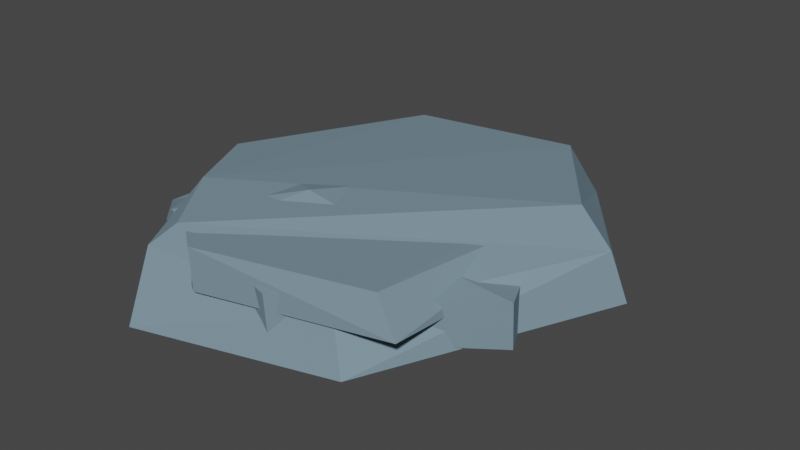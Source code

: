 # Source: Rock1.blend  (saved by Blender 3.5.10; exported with 4.5.12 LTS)
import bpy
from mathutils import Matrix  # noqa: F401  (used for matrix-valued properties, if any)

bpy.ops.wm.read_factory_settings(use_empty=True)
scene = bpy.context.scene
scene.name = 'Scene'

# ---- collections
col_collection = bpy.data.collections.new('Collection'); scene.collection.children.link(col_collection)

# ---- materials (node trees are filled in below, after node groups)
mat_mat16 = bpy.data.materials.new('mat16')
mat_mat16.use_transparent_shadow = False
mat_mat16.diffuse_color = (0.19, 0.28, 0.34, 1.0)
mat_mat16.roughness = 1.0
mat_mat16.specular_intensity = 0.0

# ---- material node trees
mat_mat16.use_nodes = True; mat_mat16.node_tree.nodes.clear()
_N = mat_mat16.node_tree.nodes; _L = mat_mat16.node_tree.links
n0 = _N.new('ShaderNodeBsdfPrincipled'); n0.name = 'Principled BSDF'; n0.location = (10, 300)
n0.distribution = 'GGX'
n0.subsurface_method = 'RANDOM_WALK_SKIN'
n0.inputs[0].default_value = (0.19, 0.28, 0.34, 1.0)
n0.inputs[2].default_value = 1.0
n0.inputs[3].default_value = 1.45
n0.inputs[13].default_value = 0.0
n0.inputs[27].default_value = (0.0, 0.0, 0.0, 1.0)
n0.inputs[28].default_value = 1.0
n1 = _N.new('ShaderNodeOutputMaterial'); n1.name = 'Material Output'; n1.location = (300, 300)
n2 = _N.new('ShaderNodeNormalMap'); n2.name = 'Normal Map'; n2.location = (-300, -300)
n2.label = 'Normal/Map'
n2.inputs[0].default_value = 0.0
_L.new(n0.outputs[0], n1.inputs[0])
_L.new(n2.outputs[0], n0.inputs[5])
n1.is_active_output = True

# ---- world
world_world = bpy.data.worlds.new('World'); scene.world = world_world
world_world.use_nodes = True; world_world.node_tree.nodes.clear()
_N = world_world.node_tree.nodes; _L = world_world.node_tree.links
n0 = _N.new('ShaderNodeOutputWorld'); n0.name = 'World Output'; n0.location = (300, 300)
n1 = _N.new('ShaderNodeBackground'); n1.name = 'Background'; n1.location = (10, 300)
n1.inputs[0].default_value = (0.05088, 0.05088, 0.05088, 1.0)
_L.new(n1.outputs[0], n0.inputs[0])
n0.is_active_output = True
world_world.color = (0.05088, 0.05088, 0.05088)
world_world.use_sun_shadow = False
world_world.sun_shadow_jitter_overblur = 0.0

# ---- meshes
me_rocks_001 = bpy.data.meshes.new('rocks.001')
me_rocks_001.from_pydata([(-0.1282, -0.2639, -0.07726), (0.1584, -0.2088, -0.05609), (0.1316, -0.1907, 0.006502), (0.3157, 0.06091, 0.04264), (0.3337, 0.07514, -0.02395), (0.1515, 0.3151, -0.02818), (-0.1556, 0.3267, -0.04205), (-0.1349, 0.296, 0.01782), (-0.2529, 0.03936, -0.04697), (-0.2561, 0.03522, 0.02326), (-0.1727, -0.09826, 0.04451), (-0.09957, -0.2014, 0.04456), (0.2557, 0.09357, 0.06826), (0.1276, 0.2765, 0.0466), (-0.1358, -0.2185, 0.01064)], [], [(0, 1, 2), (1, 3, 2), (4, 5, 3), (5, 6, 7), (6, 8, 9), (8, 10, 9), (10, 7, 9), (8, 1, 0), (11, 2, 3), (10, 11, 12), (10, 13, 7), (5, 13, 12), (7, 13, 5), (3, 12, 11), (5, 12, 3), (2, 11, 14), (2, 14, 0), (0, 14, 10), (9, 7, 6), (8, 6, 5), (1, 4, 3), (5, 4, 1), (8, 5, 1), (12, 13, 10), (8, 0, 10), (10, 14, 11)])
me_rocks_001.polygons.foreach_set('use_smooth', [True] * 26)
_k = set([(0, 1), (0, 2), (0, 8), (0, 10), (0, 14), (1, 2), (1, 3), (1, 4), (1, 5), (1, 8), (2, 3), (2, 11), (2, 14), (3, 4), (3, 5), (3, 11), (3, 12), (4, 5), (5, 6), (5, 8), (5, 12), (5, 13), (6, 7), (6, 8), (6, 9), (7, 9), (7, 10), (7, 13), (8, 9), (8, 10), (9, 10), (10, 11), (10, 12), (10, 13), (10, 14), (11, 12), (11, 14), (12, 13)])
me_rocks_001.attributes.new('sharp_edge', 'BOOLEAN', 'EDGE').data.foreach_set('value', [ (min(e.vertices), max(e.vertices)) in _k for e in me_rocks_001.edges])
_uv = me_rocks_001.uv_layers.new(name='UVMap')
_uv.uv.foreach_set('vector', [-0.3789, -0.06943, -0.3902, -0.04242, -0.3832, -0.04149, -0.4103, 0.07279, -0.4059, 0.1052, -0.4033, 0.07397, 0.4086, -0.1984, 0.3968, -0.2261, 0.4022, -0.1955, 0.4565, -0.0004946, 0.4497, -0.03051, 0.4438, -0.02666, 0.4408, -0.1023, 0.4233, -0.1271, 0.4174, -0.1234, -0.153, -0.4012, -0.1625, -0.3854, -0.1497, -0.3949, 0.1264, 0.08093, 0.1632, 0.09589, 0.1417, 0.07673, -0.04629, 0.08597, -0.007879, 0.1148, -0.01336, 0.08608, -0.08544, 0.1455, -0.0962, 0.1663, -0.08238, 0.1945, 0.06863, 0.1043, 0.05644, 0.1077, 0.07202, 0.1512, 0.1227, 0.08985, 0.1497, 0.1296, 0.1594, 0.1049, 0.4555, 0.04287, 0.4468, 0.04278, 0.4401, 0.0642, 0.4434, -0.02402, 0.4472, 0.002191, 0.4559, 0.002221, -0.1263, 0.1909, -0.1199, 0.1875, -0.1271, 0.1418, 0.4082, 0.1801, 0.3866, 0.1951, 0.3866, 0.2024, -0.3724, -0.04923, -0.3579, -0.06765, -0.3593, -0.07271, -0.3476, -0.0359, -0.3345, -0.05936, -0.3433, -0.06384, 0.0787, -0.4053, 0.08285, -0.3963, 0.09526, -0.3923, 0.3499, -0.1519, 0.3712, -0.1325, 0.3772, -0.1362, -0.09671, 0.1027, -0.1206, 0.1214, -0.1094, 0.1501, -0.4439, -0.05367, -0.4561, -0.02244, -0.4491, -0.02135, -0.0937, 0.1239, -0.0649, 0.1328, -0.04423, 0.1064, -0.06844, 0.1113, -0.07985, 0.159, -0.03058, 0.1409, 0.118, 0.1437, 0.1394, 0.1369, 0.1128, 0.09699, 0.04399, -0.3884, 0.01107, -0.3882, 0.02918, -0.3775, -0.00282, -0.1637, -0.01569, -0.1657, -0.01505, -0.1605])
me_rocks_001.materials.append(mat_mat16)
me_rocks_001.update()
me_rocks_001.normals_split_custom_set([tuple(v) for v in zip(*[iter([0.1541, -0.9298, 0.3341, 0.1541, -0.9298, 0.3341, 0.1541, -0.9298, 0.3341, 0.6855, -0.567, 0.4567, 0.6855, -0.567, 0.4567, 0.6855, -0.567, 0.4567, 0.7504, 0.5753, 0.3255, 0.7504, 0.5753, 0.3255, 0.7504, 0.5753, 0.3255, 0.01355, 0.8901, 0.4555, 0.01311, 0.8913, 0.4533, 0.01455, 0.8875, 0.4606, -0.9468, 0.3208, -0.02433, -0.9468, 0.3208, -0.02433, -0.9468, 0.3208, -0.02433, -0.8409, -0.5366, -0.07003, -0.8409, -0.5366, -0.07003, -0.8409, -0.5366, -0.07003, -0.1255, 0.07897, 0.9889, -0.1255, 0.07897, 0.9889, -0.1255, 0.07897, 0.9889, 0.05022, 0.1197, -0.9915, 0.05022, 0.1197, -0.9915, 0.05022, 0.1197, -0.9915, 0.1685, -0.2598, 0.9508, 0.1685, -0.2598, 0.9508, 0.1685, -0.2598, 0.9508, -0.04219, -0.02944, 0.9987, -0.04219, -0.02944, 0.9987, -0.04219, -0.02944, 0.9987, -0.103, 0.077, 0.9917, -0.103, 0.077, 0.9917, -0.103, 0.077, 0.9917, 0.6827, 0.5368, 0.4957, 0.6827, 0.5368, 0.4957, 0.6827, 0.5368, 0.4957, 0.01455, 0.8875, 0.4606, 0.015, 0.8863, 0.463, 0.01355, 0.8901, 0.4555, 0.2128, -0.3302, 0.9196, 0.2128, -0.3302, 0.9196, 0.2128, -0.3302, 0.9196, 0.5612, 0.5377, 0.6292, 0.5612, 0.5377, 0.6292, 0.5612, 0.5377, 0.6292, 0.102, -0.9274, 0.3599, 0.102, -0.9274, 0.3599, 0.102, -0.9274, 0.3599, 0.09878, -0.8808, 0.463, 0.09878, -0.8808, 0.463, 0.09878, -0.8808, 0.463, -0.9467, -0.3124, 0.07929, -0.9467, -0.3124, 0.07929, -0.9467, -0.3124, 0.07929, -0.7962, 0.3799, 0.4709, -0.7962, 0.3799, 0.4709, -0.7962, 0.3799, 0.4709, 0.04519, 0.001816, -0.999, 0.04519, 0.001816, -0.999, 0.04519, 0.001816, -0.999, 0.8397, -0.5312, 0.1131, 0.8397, -0.5312, 0.1131, 0.8397, -0.5312, 0.1131, 0.09449, 0.05421, -0.994, 0.09449, 0.05421, -0.994, 0.09449, 0.05421, -0.994, 0.01004, 0.05333, -0.9985, 0.01004, 0.05333, -0.9985, 0.01004, 0.05333, -0.9985, -0.08214, 0.06025, 0.9948, -0.08214, 0.06025, 0.9948, -0.08214, 0.06025, 0.9948, -0.8986, -0.3895, 0.2018, -0.8986, -0.3895, 0.2018, -0.8986, -0.3895, 0.2018, -0.5316, -0.3765, 0.7587, -0.5316, -0.3765, 0.7587, -0.5316, -0.3765, 0.7587])] * 3)])
me_rocks_002 = bpy.data.meshes.new('rocks.002')
me_rocks_002.from_pydata([(0.05818, -0.2161, -0.04214), (0.2766, -0.0648, -0.03917), (0.05836, -0.2207, 0.01897), (-0.1663, -0.1526, -0.0367), (-0.2234, 0.07297, -0.01951), (-0.0587, 0.297, -0.002019), (-0.2499, 0.07394, -0.002296), (-0.1661, -0.1572, 0.02442), (0.1653, 0.1686, -0.006489), (0.1997, -0.06903, 0.02773), (0.2774, -0.0696, 0.02193), (0.0576, 0.1015, 0.0396), (-0.02233, -0.06347, 0.05981), (-0.102, -0.1754, 0.02286)], [], [(4, 1, 0), (0, 1, 10, 2), (3, 0, 2, 13, 7), (3, 4, 0), (4, 5, 8), (5, 4, 6), (7, 6, 4), (4, 3, 7), (4, 8, 1), (9, 8, 11), (8, 9, 10), (1, 8, 10), (8, 5, 11), (11, 5, 6), (6, 12, 11), (12, 9, 11), (12, 6, 7), (13, 12, 7), (9, 12, 13), (13, 2, 9), (2, 10, 9)])
me_rocks_002.polygons.foreach_set('use_smooth', [True] * 21)
_k = set([(0, 1), (0, 2), (0, 3), (0, 4), (1, 4), (1, 8), (1, 10), (2, 9), (2, 10), (2, 13), (3, 4), (3, 7), (4, 5), (4, 6), (4, 7), (4, 8), (5, 6), (5, 8), (5, 11), (6, 7), (6, 11), (6, 12), (7, 12), (7, 13), (8, 9), (8, 10), (8, 11), (9, 10), (9, 11), (9, 12), (9, 13), (11, 12), (12, 13)])
me_rocks_002.attributes.new('sharp_edge', 'BOOLEAN', 'EDGE').data.foreach_set('value', [ (min(e.vertices), max(e.vertices)) in _k for e in me_rocks_002.edges])
_uv = me_rocks_002.uv_layers.new(name='UVMap')
_uv.uv.foreach_set('vector', [-0.03382, 0.05645, -0.002785, 0.09805, 0.003396, 0.07221, -0.404, -0.1209, -0.4157, -0.09703, -0.4102, -0.09446, -0.3984, -0.1183, -0.3799, -0.1768, -0.3912, -0.1564, -0.3859, -0.1534, -0.3778, -0.168, -0.3745, -0.1738, -0.005613, 0.04222, -0.02876, 0.04521, 0.008544, 0.06077, -0.0361, 0.0386, -0.05114, 0.06206, -0.0311, 0.07833, 0.231, 0.1259, 0.2363, 0.09854, 0.2337, 0.09665, -0.1093, 0.2709, -0.1339, 0.2683, -0.1334, 0.2715, 0.1492, -0.3919, 0.1267, -0.3984, 0.125, -0.3925, -0.003505, 0.03475, 0.002746, 0.07431, 0.02879, 0.07538, 0.07199, 0.2162, 0.09591, 0.2202, 0.09231, 0.2072, 0.1133, 0.1352, 0.08925, 0.1319, 0.08712, 0.1394, 0.06971, -0.4123, 0.04375, -0.4146, 0.06885, -0.4062, 0.1803, 0.1801, 0.1966, 0.1602, 0.1748, 0.1678, 0.1228, 0.03426, 0.1452, 0.02818, 0.1289, 0.0037, 0.156, 0.005208, 0.1364, 0.02423, 0.1506, 0.03591, 0.04042, 0.1292, 0.03243, 0.1502, 0.05327, 0.1424, 0.08236, -0.02946, 0.1027, -0.0477, 0.07797, -0.04643, -0.06806, -0.01015, -0.06083, 0.002096, -0.0637, -0.01519, -0.1498, 0.05563, -0.1374, 0.03689, -0.1439, 0.0242, 0.005798, 0.05056, -0.004256, 0.06385, 0.004771, 0.08253, -0.04105, 0.07856, -0.03598, 0.1047, -0.03277, 0.09758])
me_rocks_002.materials.append(mat_mat16)
me_rocks_002.update()
me_rocks_002.normals_split_custom_set([tuple(v) for v in zip(*[iter([-0.02421, 0.05457, -0.9982, -0.02421, 0.05457, -0.9982, -0.02421, 0.05457, -0.9982, 0.5679, -0.8203, -0.06754, 0.5679, -0.8203, -0.06754, 0.5679, -0.8203, -0.06754, 0.5679, -0.8203, -0.06754, -0.2729, -0.9594, -0.07158, -0.2729, -0.9594, -0.07158, -0.2729, -0.9594, -0.07158, -0.2729, -0.9594, -0.07158, -0.2729, -0.9594, -0.07158, -0.002918, 0.07523, -0.9972, -0.002918, 0.07523, -0.9972, -0.002918, 0.07523, -0.9972, 0.01741, 0.06509, -0.9977, 0.01741, 0.06509, -0.9977, 0.01741, 0.06509, -0.9977, -0.4844, 0.4161, -0.7695, -0.4844, 0.4161, -0.7695, -0.4844, 0.4161, -0.7695, -0.5294, -0.2843, -0.7993, -0.5294, -0.2843, -0.7993, -0.5294, -0.2843, -0.7993, -0.9696, -0.2442, -0.0156, -0.9696, -0.2442, -0.0156, -0.9696, -0.2442, -0.0156, -0.000842, 0.1382, -0.9904, -0.000842, 0.1382, -0.9904, -0.000842, 0.1382, -0.9904, 0.2916, 0.1776, 0.9399, 0.2916, 0.1776, 0.9399, 0.2916, 0.1776, 0.9399, 0.07477, 0.1527, 0.9854, 0.07477, 0.1527, 0.9854, 0.07477, 0.1527, 0.9854, 0.9036, 0.4277, 0.02222, 0.9036, 0.4277, 0.02222, 0.9036, 0.4277, 0.02222, 0.1998, 0.3163, 0.9274, 0.1998, 0.3163, 0.9274, 0.1998, 0.3163, 0.9274, -0.1448, 0.1229, 0.9818, -0.1448, 0.1229, 0.9818, -0.1448, 0.1229, 0.9818, -0.1493, 0.1912, 0.9701, -0.1493, 0.1912, 0.9701, -0.1493, 0.1912, 0.9701, 0.144, 0.05125, 0.9882, 0.144, 0.05125, 0.9882, 0.144, 0.05125, 0.9882, -0.2516, 0.02062, 0.9676, -0.2516, 0.02062, 0.9676, -0.2516, 0.02062, 0.9676, -0.05516, -0.2774, 0.9592, -0.05516, -0.2774, 0.9592, -0.05516, -0.2774, 0.9592, 0.1222, -0.3885, 0.9133, 0.1222, -0.3885, 0.9133, 0.1222, -0.3885, 0.9133, 0.006263, -0.06347, 0.998, 0.006263, -0.06347, 0.998, 0.006263, -0.06347, 0.998, 0.07302, -0.1252, 0.9894, 0.07302, -0.1252, 0.9894, 0.07302, -0.1252, 0.9894])] * 3)])
me_rocks_003 = bpy.data.meshes.new('rocks.003')
me_rocks_003.from_pydata([(-0.116, -0.1062, -0.04758), (-0.05392, -0.143, -0.002097), (-0.1183, -0.1084, -0.002113), (-0.2473, 0.09078, -0.04037), (0.1194, 0.1661, -0.01762), (-0.0539, 0.1969, -0.02948), (0.1011, -0.1978, -0.0494), (0.2285, -0.07247, -0.03946), (0.09138, -0.1914, -0.005333), (0.2188, -0.06607, 0.004602), (0.1529, 0.05611, 0.02011), (0.004727, 0.1659, 0.01786), (0.01041, 0.03588, 0.03913), (-0.2428, 0.07424, 0.00133), (-0.05627, 0.1947, 0.01599)], [], [(0, 6, 1), (0, 1, 2), (3, 0, 2), (0, 3, 5), (4, 6, 0), (5, 4, 0), (4, 7, 6), (6, 7, 9, 8), (6, 8, 1), (1, 8, 9), (10, 9, 7), (1, 9, 10), (10, 4, 11), (7, 4, 10), (10, 12, 1), (11, 12, 10), (1, 12, 13), (13, 12, 11), (3, 13, 14), (11, 14, 13), (2, 13, 3), (13, 2, 1), (5, 3, 14), (5, 14, 4), (14, 11, 4)])
me_rocks_003.polygons.foreach_set('use_smooth', [True] * 25)
_k = set([(0, 1), (0, 2), (0, 3), (0, 4), (0, 5), (0, 6), (1, 2), (1, 6), (1, 8), (1, 9), (1, 10), (1, 12), (1, 13), (2, 3), (2, 13), (3, 5), (3, 13), (3, 14), (4, 5), (4, 6), (4, 7), (4, 10), (4, 11), (4, 14), (5, 14), (6, 7), (6, 8), (7, 9), (7, 10), (8, 9), (9, 10), (10, 11), (10, 12), (11, 12), (11, 13), (11, 14), (12, 13), (13, 14)])
me_rocks_003.attributes.new('sharp_edge', 'BOOLEAN', 'EDGE').data.foreach_set('value', [ (min(e.vertices), max(e.vertices)) in _k for e in me_rocks_003.edges])
_uv = me_rocks_003.uv_layers.new(name='UVMap')
_uv.uv.foreach_set('vector', [-0.4017, -0.1539, -0.4113, -0.1324, -0.4003, -0.1455, -0.363, -0.2169, -0.363, -0.2084, -0.3591, -0.2146, -0.1585, -0.3966, -0.1792, -0.385, -0.1769, -0.3811, -0.04802, 0.06988, -0.0711, 0.06458, -0.07421, 0.08645, -0.05184, 0.097, -0.01852, 0.08191, -0.03498, 0.06505, -0.08637, 0.06745, -0.07755, 0.08273, -0.06, 0.05116, -0.04483, 0.1112, -0.01853, 0.1124, -0.01161, 0.09591, -0.4171, -0.03718, -0.4226, -0.02015, -0.4183, -0.01875, -0.4128, -0.03578, -0.3703, -0.1797, -0.3659, -0.1783, -0.3573, -0.1909, 0.0296, 0.08086, 0.01977, 0.09261, 0.02681, 0.1091, 0.105, -0.413, 0.1185, -0.4093, 0.1211, -0.4131, 0.008529, 0.07911, 0.005165, 0.1073, 0.01907, 0.1059, 0.2329, 0.2126, 0.2449, 0.211, 0.2453, 0.199, 0.1202, -0.4197, 0.09513, -0.4277, 0.1041, -0.4196, -0.08193, 0.1325, -0.07648, 0.119, -0.08969, 0.1048, 0.1476, 0.1595, 0.1348, 0.1564, 0.1331, 0.1708, 0.02047, 0.00116, 0.03495, 0.01416, 0.04763, -0.008413, 0.1681, 0.04215, 0.1575, 0.06576, 0.1704, 0.06851, 0.4096, -0.1089, 0.4054, -0.1073, 0.4147, -0.08706, 0.07813, 0.08261, 0.08295, 0.07788, 0.07807, 0.05616, -0.2168, -0.3641, -0.1989, -0.377, -0.2001, -0.3813, 0.0781, 0.07146, 0.05666, 0.07681, 0.05118, 0.08166, 0.4254, -0.07466, 0.4168, -0.09502, 0.4212, -0.07298, 0.3955, -0.1519, 0.3914, -0.15, 0.4024, -0.1356, 0.3384, 0.1268, 0.336, 0.1331, 0.3381, 0.1449])
me_rocks_003.materials.append(mat_mat16)
me_rocks_003.update()
me_rocks_003.normals_split_custom_set([tuple(v) for v in zip(*[iter([-0.3817, -0.9005, -0.2085, -0.3817, -0.9005, -0.2085, -0.3817, -0.9005, -0.2085, -0.4721, -0.8789, -0.06773, -0.4721, -0.8789, -0.06773, -0.4721, -0.8789, -0.06773, -0.8312, -0.5515, -0.07042, -0.8312, -0.5515, -0.07042, -0.8312, -0.5515, -0.07042, 0.02646, 0.05418, -0.9982, 0.02646, 0.05418, -0.9982, 0.02646, 0.05418, -0.9982, 0.02776, 0.08559, -0.9959, 0.02776, 0.08559, -0.9959, 0.02776, 0.08559, -0.9959, 0.07598, 0.04392, -0.9961, 0.07598, 0.04392, -0.9961, 0.07598, 0.04392, -0.9961, -0.008307, 0.08742, -0.9961, -0.008307, 0.08742, -0.9961, -0.008307, 0.08742, -0.9961, 0.6691, -0.6999, 0.2496, 0.6691, -0.6999, 0.2496, 0.6691, -0.6999, 0.2496, 0.6691, -0.6999, 0.2496, -0.3137, -0.9471, 0.06836, -0.3137, -0.9471, 0.06836, -0.3137, -0.9471, 0.06836, -0.003065, -0.07594, 0.9971, -0.003065, -0.07594, 0.9971, -0.003065, -0.07594, 0.9971, 0.8797, 0.4581, 0.1278, 0.8797, 0.4581, 0.1278, 0.8797, 0.4581, 0.1278, 0.009693, -0.1208, 0.9926, 0.009693, -0.1208, 0.9926, 0.009693, -0.1208, 0.9926, 0.272, 0.3851, 0.8819, 0.272, 0.3851, 0.8819, 0.272, 0.3851, 0.8819, 0.8755, 0.3719, 0.3086, 0.8755, 0.3719, 0.3086, 0.8755, 0.3719, 0.3086, 0.1658, -0.2777, 0.9463, 0.1658, -0.2777, 0.9463, 0.1658, -0.2777, 0.9463, 0.1075, 0.1651, 0.9804, 0.1075, 0.1651, 0.9804, 0.1075, 0.1651, 0.9804, -0.1698, -0.1629, 0.9719, -0.1698, -0.1629, 0.9719, -0.1698, -0.1629, 0.9719, -0.1228, 0.155, 0.9802, -0.1228, 0.155, 0.9802, -0.1228, 0.155, 0.9802, -0.5257, 0.7701, 0.3614, -0.5257, 0.7701, 0.3614, -0.5257, 0.7701, 0.3614, -0.05078, -0.04276, 0.9978, -0.05078, -0.04276, 0.9978, -0.05078, -0.04276, 0.9978, -0.8201, -0.5564, -0.1337, -0.8201, -0.5564, -0.1337, -0.8201, -0.5564, -0.1337, -0.01635, -0.02998, 0.9994, -0.01635, -0.02998, 0.9994, -0.01635, -0.02998, 0.9994, -0.482, 0.876, 0.01779, -0.482, 0.876, 0.01779, -0.482, 0.876, 0.01779, 0.1711, 0.9836, 0.05715, 0.1711, 0.9836, 0.05715, 0.1711, 0.9836, 0.05715, 0.2428, 0.5648, 0.7887, 0.2428, 0.5648, 0.7887, 0.2428, 0.5648, 0.7887])] * 3)])
me_rocks_004 = bpy.data.meshes.new('rocks.004')
me_rocks_004.from_pydata([(-0.0443, -0.2307, -0.01262), (0.2151, -0.187, 0.004052), (-0.0487, -0.2297, 0.04293), (-0.1297, -0.1671, 0.0354), (-0.205, 0.1179, -0.02926), (-0.2343, -0.1143, -0.02789), (-0.2221, -0.1109, 0.002154), (-0.03, 0.1753, 0.03712), (-0.1906, 0.1105, 0.01028), (0.01874, 0.2272, -0.02013), (0.0125, 0.2044, 0.03035), (0.177, 0.1645, 0.03265), (-0.03019, -0.06957, 0.05438), (0.2187, 0.1543, 0.03323), (0.1841, -0.1794, 0.04973), (0.225, 0.1771, -0.01725)], [], [(4, 1, 0), (0, 1, 2), (0, 2, 3), (3, 5, 0), (5, 4, 0), (4, 5, 6), (3, 6, 5), (6, 8, 4), (7, 8, 6), (3, 7, 6), (4, 8, 7), (9, 4, 7), (7, 10, 9), (3, 12, 7), (11, 10, 7), (7, 12, 11), (11, 12, 3), (15, 9, 10, 11, 13), (14, 13, 11), (2, 14, 11), (3, 2, 11), (13, 14, 1), (1, 14, 2), (1, 15, 13), (4, 15, 1), (4, 9, 15)])
me_rocks_004.polygons.foreach_set('use_smooth', [True] * 26)
_k = set([(0, 1), (0, 2), (0, 3), (0, 5), (1, 2), (1, 4), (1, 13), (1, 14), (1, 15), (2, 3), (2, 14), (3, 5), (3, 6), (3, 7), (3, 11), (3, 12), (4, 5), (4, 7), (4, 8), (4, 9), (4, 15), (5, 6), (6, 7), (6, 8), (7, 8), (7, 9), (7, 10), (7, 11), (7, 12), (9, 10), (9, 15), (10, 11), (11, 12), (11, 13), (11, 14), (13, 14), (13, 15)])
me_rocks_004.attributes.new('sharp_edge', 'BOOLEAN', 'EDGE').data.foreach_set('value', [ (min(e.vertices), max(e.vertices)) in _k for e in me_rocks_004.edges])
_uv = me_rocks_004.uv_layers.new(name='UVMap')
_uv.uv.foreach_set('vector', [-0.06449, 0.08197, -0.02207, 0.1121, -0.02628, 0.08606, -0.4173, -0.08298, -0.4273, -0.05857, -0.4121, -0.08093, -0.3552, -0.2227, -0.3506, -0.2195, -0.3447, -0.2279, -0.3123, -0.2324, -0.3088, -0.2452, -0.3232, -0.2281, -0.04321, 0.06987, -0.06427, 0.08009, -0.02606, 0.08417, 0.2617, -0.2627, 0.2416, -0.2745, 0.2403, -0.2715, -0.2494, -0.2569, -0.2429, -0.2662, -0.2443, -0.2692, 0.2408, -0.2719, 0.2596, -0.2597, 0.2622, -0.2631, 0.0646, 0.05991, 0.0637, 0.04241, 0.04376, 0.03224, 0.091, -0.005279, 0.121, 0.01402, 0.09929, -0.01298, 0.4141, -0.07511, 0.4108, -0.07242, 0.4157, -0.05559, 0.414, -0.04925, 0.404, -0.07207, 0.4055, -0.05255, 0.4108, -0.06638, 0.4138, -0.06215, 0.4193, -0.06308, 0.08064, 0.01114, 0.08697, 0.02369, 0.1105, 0.03059, 0.1188, 0.1709, 0.1269, 0.156, 0.1251, 0.1511, 0.07416, 0.1424, 0.05082, 0.1348, 0.06675, 0.1617, -0.3933, -0.08796, -0.374, -0.1126, -0.3679, -0.1253, 0.4352, 0.005703, 0.4306, -0.01503, 0.4252, -0.01385, 0.4288, 0.002695, 0.4297, 0.00689, 0.02844, 0.139, 0.05907, 0.1528, 0.06134, 0.1492, 0.03609, 0.1005, 0.03361, 0.1242, 0.06657, 0.1342, 0.04869, 0.09114, 0.04021, 0.09694, 0.07083, 0.1305, -0.3556, 0.2146, -0.3642, 0.1821, -0.3696, 0.1834, -0.4067, -0.0516, -0.4011, -0.05206, -0.3912, -0.07372, -0.3338, -0.2647, -0.3613, -0.2407, -0.3561, -0.2387, -0.07842, 0.09875, -0.07083, 0.1415, -0.03641, 0.1294, -0.03484, 0.09324, -0.03732, 0.118, -0.02546, 0.1356])
me_rocks_004.materials.append(mat_mat16)
me_rocks_004.update()
me_rocks_004.normals_split_custom_set([tuple(v) for v in zip(*[iter([0.0691, -0.01578, -0.9975, 0.06693, -0.01678, -0.9976, 0.07015, -0.01529, -0.9974, 0.1642, -0.986, 0.03074, 0.1642, -0.986, 0.03074, 0.1642, -0.986, 0.03074, -0.6095, -0.7921, -0.03397, -0.6095, -0.7921, -0.03397, -0.6095, -0.7921, -0.03397, -0.5246, -0.8338, 0.1722, -0.5246, -0.8338, 0.1722, -0.5246, -0.8338, 0.1722, 0.07108, -0.01486, -0.9974, 0.0691, -0.01578, -0.9975, 0.07015, -0.01529, -0.9974, -0.9248, 0.1186, 0.3614, -0.9245, 0.1186, 0.3621, -0.9254, 0.1184, 0.36, -0.5737, -0.754, 0.3198, -0.5737, -0.754, 0.3198, -0.5737, -0.754, 0.3198, -0.9254, 0.1184, 0.36, -0.9257, 0.1183, 0.3592, -0.9248, 0.1186, 0.3614, -0.1595, -0.0136, 0.9871, -0.1595, -0.0136, 0.9871, -0.1595, -0.0136, 0.9871, -0.2937, 0.0807, 0.9525, -0.2937, 0.0807, 0.9525, -0.2937, 0.0807, 0.9525, -0.3997, 0.864, 0.3063, -0.3997, 0.864, 0.3063, -0.3997, 0.864, 0.3063, -0.4171, 0.8212, 0.3894, -0.4171, 0.8212, 0.3894, -0.4171, 0.8212, 0.3894, -0.5056, 0.8081, 0.3022, -0.5056, 0.8081, 0.3022, -0.5056, 0.8081, 0.3022, -0.2512, 0.06827, 0.9655, -0.2512, 0.06827, 0.9655, -0.2512, 0.06827, 0.9655, 0.03085, 0.1834, 0.9826, 0.03085, 0.1834, 0.9826, 0.03085, 0.1834, 0.9826, 0.02524, 0.07029, 0.9972, 0.02524, 0.07029, 0.9972, 0.02524, 0.07029, 0.9972, 0.6928, -0.6436, -0.3253, 0.6928, -0.6436, -0.3253, 0.6928, -0.6436, -0.3253, 0.2083, 0.8815, 0.4237, 0.2083, 0.8815, 0.4237, 0.2083, 0.8815, 0.4237, 0.2083, 0.8815, 0.4237, 0.2083, 0.8815, 0.4237, -0.001886, 0.04958, 0.9988, -0.001886, 0.04958, 0.9988, -0.001886, 0.04958, 0.9988, -0.04092, 0.04948, 0.9979, -0.03968, 0.04877, 0.998, -0.04862, 0.05387, 0.9974, -0.05037, 0.05486, 0.9972, -0.04092, 0.04948, 0.9979, -0.04862, 0.05387, 0.9974, 0.8215, -0.0572, 0.5674, 0.8215, -0.0572, 0.5674, 0.8215, -0.0572, 0.5674, 0.1942, -0.9381, 0.2868, 0.1942, -0.9381, 0.2868, 0.1942, -0.9381, 0.2868, 0.9933, -0.02023, 0.1137, 0.9933, -0.02023, 0.1137, 0.9933, -0.02023, 0.1137, 0.03605, -0.05934, -0.9976, 0.03605, -0.05934, -0.9976, 0.03605, -0.05934, -0.9976, 0.02286, 0.03669, -0.9991, 0.02286, 0.03669, -0.9991, 0.02286, 0.03669, -0.9991])] * 3)])
me_rocks_005 = bpy.data.meshes.new('rocks.005')
me_rocks_005.from_pydata([(0.007698, -0.1865, -0.04321), (0.1426, -0.06879, -0.03135), (0.1235, -0.06791, 0.007363), (-0.1517, -0.0647, -0.02067), (-0.009421, -0.1654, 0.0112), (-0.06574, -0.1133, 0.03346), (-0.1514, -0.06832, 0.02235), (-0.1679, 0.1072, 0.02108), (0.004828, -0.1453, 0.03195), (0.1019, 0.1205, 0.04751), (-0.02264, 0.1779, 0.03695), (-0.02272, 0.2062, -0.008608), (0.1479, 0.1355, -0.009663), (0.1435, 0.122, 0.03111), (-0.189, 0.1174, -0.01516)], [], [(3, 1, 0), (0, 1, 2), (2, 4, 0), (3, 0, 5), (0, 4, 5), (3, 5, 6), (5, 7, 6), (5, 10, 7), (5, 4, 8), (5, 8, 9), (9, 10, 5), (7, 10, 11), (11, 10, 9), (11, 12, 1), (12, 11, 13), (11, 9, 13), (3, 14, 11), (11, 14, 7), (3, 11, 1), (6, 7, 14), (14, 3, 6), (1, 12, 13), (1, 13, 2), (8, 2, 13), (13, 9, 8), (2, 8, 4)])
me_rocks_005.polygons.foreach_set('use_smooth', [True] * 26)
_k = set([(0, 1), (0, 2), (0, 3), (0, 4), (0, 5), (1, 2), (1, 3), (1, 11), (1, 12), (1, 13), (2, 4), (2, 8), (2, 13), (3, 5), (3, 6), (3, 11), (3, 14), (4, 5), (4, 8), (5, 6), (5, 7), (5, 8), (5, 9), (5, 10), (6, 7), (6, 14), (7, 10), (7, 14), (8, 9), (8, 13), (9, 10), (9, 11), (9, 13), (10, 11), (11, 12), (11, 13), (11, 14), (12, 13)])
me_rocks_005.attributes.new('sharp_edge', 'BOOLEAN', 'EDGE').data.foreach_set('value', [ (min(e.vertices), max(e.vertices)) in _k for e in me_rocks_005.edges])
_uv = me_rocks_005.uv_layers.new(name='UVMap')
_uv.uv.foreach_set('vector', [0.08693, 0.2566, 0.09907, 0.2834, 0.1046, 0.2664, -0.493, 0.0905, -0.4979, 0.1078, -0.4935, 0.1078, -0.4769, 0.1423, -0.4717, 0.1267, -0.4776, 0.125, -0.3602, -0.1622, -0.3767, -0.1506, -0.3639, -0.1516, -0.3824, -0.1884, -0.3768, -0.1861, -0.3696, -0.1896, -0.4631, -0.05919, -0.4636, -0.04794, -0.4595, -0.05678, 0.001568, 0.2209, 0.02576, 0.2182, 0.008605, 0.2142, 0.002844, 0.2308, 0.02904, 0.2442, 0.02703, 0.2281, -0.2502, 0.04124, -0.2579, 0.04352, -0.2562, 0.04623, -0.04615, 0.2637, -0.05167, 0.2691, -0.03029, 0.2877, 0.01309, 0.2646, 0.02258, 0.2547, -0.003555, 0.2411, 0.4255, 0.08905, 0.431, 0.1043, 0.4363, 0.1032, 0.4762, 0.1612, 0.4711, 0.1628, 0.4713, 0.1766, 0.03565, 0.2582, 0.04854, 0.2715, 0.06741, 0.2633, 0.5018, 0.0837, 0.4963, 0.06605, 0.4977, 0.08506, 0.4299, 0.2328, 0.4224, 0.2471, 0.4245, 0.251, 0.02459, 0.2545, 0.006206, 0.2573, 0.003645, 0.276, 0.4384, 0.1014, 0.4306, 0.08421, 0.4275, 0.08725, 0.04878, 0.2716, 0.02828, 0.2935, 0.06001, 0.2988, 0.117, -0.2067, 0.134, -0.2021, 0.1363, -0.2057, 0.1647, -0.3843, 0.1471, -0.3902, 0.1455, -0.3862, -0.3712, -0.2524, -0.3843, -0.2366, -0.3805, -0.2346, -0.4988, 0.08632, -0.4934, 0.1056, -0.4945, 0.08643, -0.1696, 0.3413, -0.1689, 0.3557, -0.1529, 0.3664, -0.1979, 0.37, -0.1955, 0.3662, -0.213, 0.344, -0.4901, 0.1164, -0.4829, 0.104, -0.4842, 0.101])
me_rocks_005.materials.append(mat_mat16)
me_rocks_005.update()
me_rocks_005.normals_split_custom_set([tuple(v) for v in zip(*[iter([-0.03401, 0.1387, -0.9897, -0.03401, 0.1387, -0.9897, -0.03401, 0.1387, -0.9897, 0.6077, -0.7285, 0.3163, 0.6077, -0.7285, 0.3163, 0.6077, -0.7285, 0.3163, 0.5374, -0.7154, 0.4466, 0.5374, -0.7154, 0.4466, 0.5374, -0.7154, 0.4466, -0.576, -0.7917, 0.2037, -0.576, -0.7917, 0.2037, -0.576, -0.7917, 0.2037, -0.6585, -0.748, 0.08301, -0.6585, -0.748, 0.08301, -0.6585, -0.748, 0.08301, -0.4567, -0.8868, -0.07119, -0.4567, -0.8868, -0.07119, -0.4567, -0.8868, -0.07119, -0.1312, -0.005165, 0.9913, -0.1312, -0.005165, 0.9913, -0.1312, -0.005165, 0.9913, -0.1108, 0.004452, 0.9938, -0.1108, 0.004452, 0.9938, -0.1108, 0.004452, 0.9938, -0.2561, -0.6009, 0.7572, -0.2561, -0.6009, 0.7572, -0.2561, -0.6009, 0.7572, -0.004437, -0.05683, 0.9984, -0.004437, -0.05683, 0.9984, -0.004437, -0.05683, 0.9984, -0.08422, 0.000491, 0.9964, -0.08422, 0.000491, 0.9964, -0.08422, 0.000491, 0.9964, -0.427, 0.7689, 0.4759, -0.426, 0.7681, 0.4781, -0.4293, 0.7707, 0.4708, 0.3273, 0.8028, 0.4983, 0.3273, 0.8028, 0.4983, 0.3273, 0.8028, 0.4983, 0.03718, 0.1045, -0.9938, 0.03718, 0.1045, -0.9938, 0.03718, 0.1045, -0.9938, 0.3634, 0.872, 0.3281, 0.3634, 0.872, 0.3281, 0.3634, 0.872, 0.3281, 0.2242, 0.741, 0.633, 0.2242, 0.741, 0.633, 0.2242, 0.741, 0.633, 0.02096, 0.0345, -0.9992, 0.02096, 0.0345, -0.9992, 0.02096, 0.0345, -0.9992, -0.4293, 0.7707, 0.4708, -0.4303, 0.7715, 0.4686, -0.427, 0.7689, 0.4759, -0.03537, 0.06124, -0.9975, -0.03537, 0.06124, -0.9975, -0.03537, 0.06124, -0.9975, -0.8709, -0.07841, 0.4851, -0.8709, -0.07841, 0.4851, -0.8709, -0.07841, 0.4851, -0.9797, -0.2003, -0.009545, -0.9797, -0.2003, -0.009545, -0.9797, -0.2003, -0.009545, 0.9948, -0.0362, 0.09566, 0.9948, -0.0362, 0.09566, 0.9948, -0.0362, 0.09566, 0.8856, -0.1484, 0.4401, 0.8856, -0.1484, 0.4401, 0.8856, -0.1484, 0.4401, 0.2928, -0.149, 0.9445, 0.2928, -0.149, 0.9445, 0.2928, -0.149, 0.9445, 0.366, -0.1871, 0.9116, 0.366, -0.1871, 0.9116, 0.366, -0.1871, 0.9116, 0.5619, -0.7529, 0.3426, 0.5619, -0.7529, 0.3426, 0.5619, -0.7529, 0.3426])] * 3)])
me_rocks_006 = bpy.data.meshes.new('rocks.006')
me_rocks_006.from_pydata([(0.1964, -0.08319, -0.04427), (0.2187, 0.1613, -0.02869), (0.1996, -0.08874, 0.01211), (0.018, -0.205, -0.04634), (-0.1762, -0.1125, -0.02643), (-0.2376, 0.1364, 0.002479), (-0.1927, -0.1315, -0.01154), (0.02114, -0.2106, 0.01004), (-0.01333, 0.2193, 0.003622), (0.1758, 0.1011, 0.03001), (0.2223, 0.1561, 0.0277), (-0.02981, 0.1009, 0.04012), (0.03981, -0.05465, 0.05106), (0.07213, -0.1757, 0.01064)], [], [(4, 1, 0), (0, 1, 10, 2), (3, 0, 2, 13, 7), (3, 4, 0), (4, 5, 8), (5, 4, 6), (7, 6, 4), (4, 3, 7), (4, 8, 1), (9, 8, 11), (8, 9, 10), (1, 8, 10), (8, 5, 11), (11, 5, 6), (6, 12, 11), (12, 9, 11), (12, 6, 7), (13, 12, 7), (9, 12, 13), (13, 2, 9), (2, 10, 9)])
me_rocks_006.polygons.foreach_set('use_smooth', [True] * 21)
_k = set([(0, 1), (0, 2), (0, 3), (0, 4), (1, 4), (1, 8), (1, 10), (2, 9), (2, 10), (2, 13), (3, 4), (3, 7), (4, 5), (4, 6), (4, 7), (4, 8), (5, 6), (5, 8), (5, 11), (6, 7), (6, 11), (6, 12), (7, 12), (7, 13), (8, 9), (8, 10), (8, 11), (9, 10), (9, 11), (9, 12), (9, 13), (11, 12), (12, 13)])
me_rocks_006.attributes.new('sharp_edge', 'BOOLEAN', 'EDGE').data.foreach_set('value', [ (min(e.vertices), max(e.vertices)) in _k for e in me_rocks_006.edges])
_uv = me_rocks_006.uv_layers.new(name='UVMap')
_uv.uv.foreach_set('vector', [0.01767, 0.2586, 0.007059, 0.3055, 0.02897, 0.2943, -0.3511, -0.2304, -0.3695, -0.214, -0.3656, -0.2098, -0.3472, -0.2262, -0.48, 0.043, -0.4896, 0.06231, -0.4846, 0.06486, -0.4776, 0.05106, -0.4749, 0.04554, 0.04897, 0.2689, 0.03282, 0.2545, 0.04461, 0.29, 0.03301, 0.2451, 0.007511, 0.2491, 0.008499, 0.273, 0.1047, 0.4399, 0.1293, 0.4322, 0.1298, 0.4293, -0.3011, 0.2844, -0.3095, 0.2631, -0.3118, 0.2648, -0.4447, -0.08785, -0.4575, -0.07047, -0.4529, -0.0671, 0.06373, 0.2639, 0.04002, 0.2924, 0.05519, 0.3111, 0.1823, 0.3188, 0.198, 0.3026, 0.1861, 0.2986, 0.1171, 0.2543, 0.1002, 0.2692, 0.1041, 0.2752, 0.4817, -0.0003656, 0.4679, -0.02011, 0.4769, 0.002664, 0.2242, 0.24, 0.2204, 0.2164, 0.2123, 0.2363, 0.03486, 0.1783, 0.04526, 0.1596, 0.01853, 0.1545, 0.04637, 0.136, 0.046, 0.1613, 0.06299, 0.1596, 0.06361, 0.2985, 0.07444, 0.3162, 0.08058, 0.2966, -0.05182, 0.1581, -0.0505, 0.1328, -0.06582, 0.1498, -0.1605, 0.276, -0.1476, 0.279, -0.161, 0.2698, -0.1713, 0.3636, -0.1765, 0.3435, -0.1892, 0.34, -0.04125, 0.2742, -0.03806, 0.2892, -0.01951, 0.2943, -0.0517, 0.3231, -0.03004, 0.3349, -0.03323, 0.3284])
me_rocks_006.materials.append(mat_mat16)
me_rocks_006.update()
me_rocks_006.normals_split_custom_set([tuple(v) for v in zip(*[iter([-0.05307, 0.06834, -0.9962, -0.05307, 0.06834, -0.9962, -0.05307, 0.06834, -0.9962, 0.9939, -0.08717, -0.06787, 0.9939, -0.08717, -0.06787, 0.9939, -0.08717, -0.06787, 0.9939, -0.08717, -0.06787, 0.5612, -0.8201, -0.112, 0.5612, -0.8201, -0.112, 0.5612, -0.8201, -0.112, 0.5612, -0.8201, -0.112, 0.5612, -0.8201, -0.112, -0.05526, 0.09783, -0.9937, -0.05526, 0.09783, -0.9937, -0.05526, 0.09783, -0.9937, -0.03444, 0.1069, -0.9937, -0.03444, 0.1069, -0.9937, -0.03444, 0.1069, -0.9937, -0.6266, -0.06433, -0.7766, -0.6266, -0.06433, -0.7766, -0.6266, -0.06433, -0.7766, -0.1181, -0.5461, -0.8294, -0.1181, -0.5461, -0.8294, -0.1181, -0.5461, -0.8294, -0.4346, -0.8983, -0.06428, -0.4346, -0.8983, -0.06428, -0.4346, -0.8983, -0.06428, -0.1023, 0.1394, -0.9849, -0.1023, 0.1394, -0.9849, -0.1023, 0.1394, -0.9849, 0.04678, 0.2883, 0.9564, 0.04678, 0.2883, 0.9564, 0.04678, 0.2883, 0.9564, -0.07346, 0.1039, 0.9919, -0.07346, 0.1039, 0.9919, -0.07346, 0.1039, 0.9919, 0.2515, 0.9651, 0.07357, 0.2515, 0.9651, 0.07357, 0.2515, 0.9651, 0.07357, -0.1184, 0.3075, 0.9442, -0.1184, 0.3075, 0.9442, -0.1184, 0.3075, 0.9442, -0.1914, -0.0832, 0.978, -0.1914, -0.0832, 0.978, -0.1914, -0.0832, 0.978, -0.2466, -0.0423, 0.9682, -0.2466, -0.0423, 0.9682, -0.2466, -0.0423, 0.9682, 0.04881, 0.09179, 0.9946, 0.04881, 0.09179, 0.9946, 0.04881, 0.09179, 0.9946, -0.1814, -0.2298, 0.9562, -0.1814, -0.2298, 0.9562, -0.1814, -0.2298, 0.9562, 0.1733, -0.2699, 0.9472, 0.1733, -0.2699, 0.9472, 0.1733, -0.2699, 0.9472, 0.3725, -0.2029, 0.9056, 0.3725, -0.2029, 0.9056, 0.3725, -0.2029, 0.9056, 0.04837, -0.08776, 0.995, 0.04837, -0.08776, 0.995, 0.04837, -0.08776, 0.995, 0.1386, -0.07575, 0.9874, 0.1386, -0.07575, 0.9874, 0.1386, -0.07575, 0.9874])] * 3)])

# ---- objects
ob_rocks = bpy.data.objects.new('rocks', me_rocks_001)
ob_rocks_001 = bpy.data.objects.new('rocks.001', me_rocks_002)
ob_rocks_002 = bpy.data.objects.new('rocks.002', me_rocks_003)
ob_rocks_003 = bpy.data.objects.new('rocks.003', me_rocks_004)
ob_rocks_004 = bpy.data.objects.new('rocks.004', me_rocks_005)
ob_rocks_005 = bpy.data.objects.new('rocks.005', me_rocks_006)

# ---- transforms, parenting, visibility, modifiers, constraints
ob_rocks.location = (0.0, 0.0, 0.0)
ob_rocks.rotation_euler = (-1.629e-07, 0.0, 0.0)
ob_rocks.color = (0.8, 0.8, 0.8, 1.0)
ob_rocks_001.location = (0.0, 0.0, 0.0)
ob_rocks_001.rotation_euler = (-1.629e-07, 0.0, 0.0)
ob_rocks_001.color = (0.8, 0.8, 0.8, 1.0)
ob_rocks_002.location = (0.0, 0.0, 0.0)
ob_rocks_002.rotation_euler = (-1.629e-07, 0.0, 0.0)
ob_rocks_002.color = (0.8, 0.8, 0.8, 1.0)
ob_rocks_003.location = (0.0, 0.0, 0.0)
ob_rocks_003.rotation_euler = (-1.629e-07, 0.0, 0.0)
ob_rocks_003.color = (0.8, 0.8, 0.8, 1.0)
ob_rocks_004.location = (0.0, 0.0, 0.0)
ob_rocks_004.rotation_euler = (-1.629e-07, 0.0, 0.0)
ob_rocks_004.color = (0.8, 0.8, 0.8, 1.0)
ob_rocks_005.location = (0.0, 0.0, 0.0)
ob_rocks_005.rotation_euler = (-1.629e-07, 0.0, 0.0)
ob_rocks_005.color = (0.8, 0.8, 0.8, 1.0)

# ---- collection membership
col_collection.objects.link(ob_rocks)
col_collection.objects.link(ob_rocks_001)
col_collection.objects.link(ob_rocks_002)
col_collection.objects.link(ob_rocks_003)
col_collection.objects.link(ob_rocks_004)
col_collection.objects.link(ob_rocks_005)

# ---- scene / render settings (as saved in the file)
scene.frame_start = 1; scene.frame_end = 250; scene.frame_set(1)
scene.render.engine = 'BLENDER_EEVEE_NEXT'
scene.cycles.sampling_pattern = 'TABULATED_SOBOL'
scene.view_settings.view_transform = 'Filmic'
bpy.context.view_layer.update()

# ---- added for rendering (the .blend has no active camera and no usable light): camera, sun
cam_auto = bpy.data.cameras.new('AutoCamera')
cam_auto.lens = 50.0
cam_auto.sensor_width = 36.0
cam_auto.clip_end = 1000.0
ob_auto_camera = bpy.data.objects.new('AutoCamera', cam_auto)
scene.collection.objects.link(ob_auto_camera)
ob_auto_camera.location = (0.822639, -0.909203, 0.622585)
ob_auto_camera.rotation_euler = (1.09748, -7.21219e-08, 0.694738)
scene.camera = ob_auto_camera
light_auto_sun = bpy.data.lights.new('AutoSun', 'SUN')
light_auto_sun.energy = 3.0
light_auto_sun.angle = 0.0523599
ob_auto_sun = bpy.data.objects.new('AutoSun', light_auto_sun)
scene.collection.objects.link(ob_auto_sun)
ob_auto_sun.rotation_euler = (0.872665, 0.174533, 0.523599)
bpy.context.view_layer.update()
